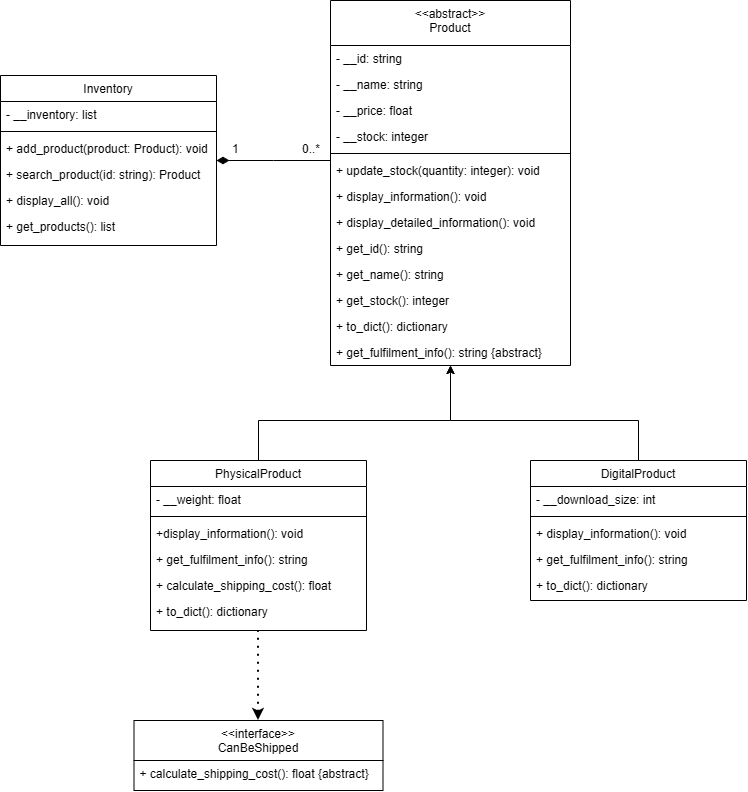

The diagram above was exported from draw.io. Its source (the exported page's mxGraphModel, read from the mxfile embedded in the PNG):
<mxGraphModel dx="1178" dy="658" grid="1" gridSize="10" guides="1" tooltips="1" connect="1" arrows="1" fold="1" page="1" pageScale="1" pageWidth="827" pageHeight="1169" background="light-dark(#FFFFFF,#121212)" math="0" shadow="0">
  <root>
    <mxCell id="WIyWlLk6GJQsqaUBKTNV-0" />
    <mxCell id="WIyWlLk6GJQsqaUBKTNV-1" parent="WIyWlLk6GJQsqaUBKTNV-0" />
    <mxCell id="zkfFHV4jXpPFQw0GAbJ--0" parent="WIyWlLk6GJQsqaUBKTNV-1" style="swimlane;fontStyle=0;align=center;verticalAlign=top;childLayout=stackLayout;horizontal=1;startSize=26;horizontalStack=0;resizeParent=1;resizeLast=0;collapsible=1;marginBottom=0;rounded=0;shadow=0;strokeWidth=1;" value="Inventory" vertex="1">
      <mxGeometry height="170" width="216" x="41" y="135" as="geometry">
        <mxRectangle height="26" width="160" x="334" y="130" as="alternateBounds" />
      </mxGeometry>
    </mxCell>
    <mxCell id="zkfFHV4jXpPFQw0GAbJ--1" parent="zkfFHV4jXpPFQw0GAbJ--0" style="text;align=left;verticalAlign=top;spacingLeft=4;spacingRight=4;overflow=hidden;rotatable=0;points=[[0,0.5],[1,0.5]];portConstraint=eastwest;" value="- __inventory: list" vertex="1">
      <mxGeometry height="26" width="216" y="26" as="geometry" />
    </mxCell>
    <mxCell id="zkfFHV4jXpPFQw0GAbJ--4" parent="zkfFHV4jXpPFQw0GAbJ--0" style="line;html=1;strokeWidth=1;align=left;verticalAlign=middle;spacingTop=-1;spacingLeft=3;spacingRight=3;rotatable=0;labelPosition=right;points=[];portConstraint=eastwest;" value="" vertex="1">
      <mxGeometry height="8" width="216" y="52" as="geometry" />
    </mxCell>
    <mxCell id="zkfFHV4jXpPFQw0GAbJ--5" parent="zkfFHV4jXpPFQw0GAbJ--0" style="text;align=left;verticalAlign=top;spacingLeft=4;spacingRight=4;overflow=hidden;rotatable=0;points=[[0,0.5],[1,0.5]];portConstraint=eastwest;" value="+ add_product(product: Product): void" vertex="1">
      <mxGeometry height="26" width="216" y="60" as="geometry" />
    </mxCell>
    <mxCell id="5-JoQ0D-yltyHtmb6JMt-4" parent="zkfFHV4jXpPFQw0GAbJ--0" style="text;align=left;verticalAlign=top;spacingLeft=4;spacingRight=4;overflow=hidden;rotatable=0;points=[[0,0.5],[1,0.5]];portConstraint=eastwest;" value="+ search_product(id: string): Product" vertex="1">
      <mxGeometry height="26" width="216" y="86" as="geometry" />
    </mxCell>
    <mxCell id="5-JoQ0D-yltyHtmb6JMt-5" parent="zkfFHV4jXpPFQw0GAbJ--0" style="text;align=left;verticalAlign=top;spacingLeft=4;spacingRight=4;overflow=hidden;rotatable=0;points=[[0,0.5],[1,0.5]];portConstraint=eastwest;" value="+ display_all(): void" vertex="1">
      <mxGeometry height="26" width="216" y="112" as="geometry" />
    </mxCell>
    <mxCell id="5-JoQ0D-yltyHtmb6JMt-6" parent="zkfFHV4jXpPFQw0GAbJ--0" style="text;align=left;verticalAlign=top;spacingLeft=4;spacingRight=4;overflow=hidden;rotatable=0;points=[[0,0.5],[1,0.5]];portConstraint=eastwest;" value="+ get_products(): list" vertex="1">
      <mxGeometry height="26" width="216" y="138" as="geometry" />
    </mxCell>
    <mxCell id="zkfFHV4jXpPFQw0GAbJ--6" parent="WIyWlLk6GJQsqaUBKTNV-1" style="swimlane;fontStyle=0;align=center;verticalAlign=top;childLayout=stackLayout;horizontal=1;startSize=45;horizontalStack=0;resizeParent=1;resizeLast=0;collapsible=1;marginBottom=0;rounded=0;shadow=0;strokeWidth=1;" value="&lt;&lt;abstract&gt;&gt;&#10;Product" vertex="1">
      <mxGeometry height="365" width="240" x="371" y="60" as="geometry">
        <mxRectangle height="26" width="160" x="130" y="380" as="alternateBounds" />
      </mxGeometry>
    </mxCell>
    <mxCell id="zkfFHV4jXpPFQw0GAbJ--7" parent="zkfFHV4jXpPFQw0GAbJ--6" style="text;align=left;verticalAlign=top;spacingLeft=4;spacingRight=4;overflow=hidden;rotatable=0;points=[[0,0.5],[1,0.5]];portConstraint=eastwest;" value="- __id: string" vertex="1">
      <mxGeometry height="26" width="240" y="45" as="geometry" />
    </mxCell>
    <mxCell id="zkfFHV4jXpPFQw0GAbJ--8" parent="zkfFHV4jXpPFQw0GAbJ--6" style="text;align=left;verticalAlign=top;spacingLeft=4;spacingRight=4;overflow=hidden;rotatable=0;points=[[0,0.5],[1,0.5]];portConstraint=eastwest;rounded=0;shadow=0;html=0;" value="- __name: string" vertex="1">
      <mxGeometry height="26" width="240" y="71" as="geometry" />
    </mxCell>
    <mxCell id="5-JoQ0D-yltyHtmb6JMt-8" parent="zkfFHV4jXpPFQw0GAbJ--6" style="text;align=left;verticalAlign=top;spacingLeft=4;spacingRight=4;overflow=hidden;rotatable=0;points=[[0,0.5],[1,0.5]];portConstraint=eastwest;rounded=0;shadow=0;html=0;" value="- __price: float" vertex="1">
      <mxGeometry height="26" width="240" y="97" as="geometry" />
    </mxCell>
    <mxCell id="5-JoQ0D-yltyHtmb6JMt-7" parent="zkfFHV4jXpPFQw0GAbJ--6" style="text;align=left;verticalAlign=top;spacingLeft=4;spacingRight=4;overflow=hidden;rotatable=0;points=[[0,0.5],[1,0.5]];portConstraint=eastwest;rounded=0;shadow=0;html=0;" value="- __stock: integer" vertex="1">
      <mxGeometry height="26" width="240" y="123" as="geometry" />
    </mxCell>
    <mxCell id="zkfFHV4jXpPFQw0GAbJ--9" parent="zkfFHV4jXpPFQw0GAbJ--6" style="line;html=1;strokeWidth=1;align=left;verticalAlign=middle;spacingTop=-1;spacingLeft=3;spacingRight=3;rotatable=0;labelPosition=right;points=[];portConstraint=eastwest;" value="" vertex="1">
      <mxGeometry height="8" width="240" y="149" as="geometry" />
    </mxCell>
    <mxCell id="zkfFHV4jXpPFQw0GAbJ--11" parent="zkfFHV4jXpPFQw0GAbJ--6" style="text;align=left;verticalAlign=top;spacingLeft=4;spacingRight=4;overflow=hidden;rotatable=0;points=[[0,0.5],[1,0.5]];portConstraint=eastwest;" value="+ update_stock(quantity: integer): void" vertex="1">
      <mxGeometry height="26" width="240" y="157" as="geometry" />
    </mxCell>
    <mxCell id="zkfFHV4jXpPFQw0GAbJ--10" parent="zkfFHV4jXpPFQw0GAbJ--6" style="text;align=left;verticalAlign=top;spacingLeft=4;spacingRight=4;overflow=hidden;rotatable=0;points=[[0,0.5],[1,0.5]];portConstraint=eastwest;fontStyle=0" value="+ display_information(): void" vertex="1">
      <mxGeometry height="26" width="240" y="183" as="geometry" />
    </mxCell>
    <mxCell id="5-JoQ0D-yltyHtmb6JMt-10" parent="zkfFHV4jXpPFQw0GAbJ--6" style="text;align=left;verticalAlign=top;spacingLeft=4;spacingRight=4;overflow=hidden;rotatable=0;points=[[0,0.5],[1,0.5]];portConstraint=eastwest;fontStyle=0" value="+ display_detailed_information(): void" vertex="1">
      <mxGeometry height="26" width="240" y="209" as="geometry" />
    </mxCell>
    <mxCell id="5-JoQ0D-yltyHtmb6JMt-9" parent="zkfFHV4jXpPFQw0GAbJ--6" style="text;align=left;verticalAlign=top;spacingLeft=4;spacingRight=4;overflow=hidden;rotatable=0;points=[[0,0.5],[1,0.5]];portConstraint=eastwest;fontStyle=0" value="+ get_id(): string" vertex="1">
      <mxGeometry height="26" width="240" y="235" as="geometry" />
    </mxCell>
    <mxCell id="5-JoQ0D-yltyHtmb6JMt-12" parent="zkfFHV4jXpPFQw0GAbJ--6" style="text;align=left;verticalAlign=top;spacingLeft=4;spacingRight=4;overflow=hidden;rotatable=0;points=[[0,0.5],[1,0.5]];portConstraint=eastwest;fontStyle=0" value="+ get_name(): string" vertex="1">
      <mxGeometry height="26" width="240" y="261" as="geometry" />
    </mxCell>
    <mxCell id="5-JoQ0D-yltyHtmb6JMt-11" parent="zkfFHV4jXpPFQw0GAbJ--6" style="text;align=left;verticalAlign=top;spacingLeft=4;spacingRight=4;overflow=hidden;rotatable=0;points=[[0,0.5],[1,0.5]];portConstraint=eastwest;fontStyle=0" value="+ get_stock(): integer" vertex="1">
      <mxGeometry height="26" width="240" y="287" as="geometry" />
    </mxCell>
    <mxCell id="5-JoQ0D-yltyHtmb6JMt-13" parent="zkfFHV4jXpPFQw0GAbJ--6" style="text;align=left;verticalAlign=top;spacingLeft=4;spacingRight=4;overflow=hidden;rotatable=0;points=[[0,0.5],[1,0.5]];portConstraint=eastwest;fontStyle=0" value="+ to_dict(): dictionary" vertex="1">
      <mxGeometry height="26" width="240" y="313" as="geometry" />
    </mxCell>
    <mxCell id="TJPKMkrkTKWB7pxjeLr4-0" parent="zkfFHV4jXpPFQw0GAbJ--6" style="text;align=left;verticalAlign=top;spacingLeft=4;spacingRight=4;overflow=hidden;rotatable=0;points=[[0,0.5],[1,0.5]];portConstraint=eastwest;fontStyle=0" value="+ get_fulfilment_info(): string {abstract}" vertex="1">
      <mxGeometry height="26" width="240" y="339" as="geometry" />
    </mxCell>
    <mxCell id="zkfFHV4jXpPFQw0GAbJ--12" edge="1" parent="WIyWlLk6GJQsqaUBKTNV-1" source="zkfFHV4jXpPFQw0GAbJ--6" style="endArrow=diamondThin;endSize=10;endFill=1;shadow=0;strokeWidth=1;rounded=0;curved=0;edgeStyle=elbowEdgeStyle;elbow=vertical;startArrow=none;startFill=0;" target="zkfFHV4jXpPFQw0GAbJ--0" value="">
      <mxGeometry relative="1" width="160" as="geometry">
        <mxPoint x="171" y="18" as="sourcePoint" />
        <mxPoint x="171" y="18" as="targetPoint" />
      </mxGeometry>
    </mxCell>
    <mxCell id="qWmG9Vs558MLvY33zHCO-2" parent="WIyWlLk6GJQsqaUBKTNV-1" style="text;whiteSpace=wrap;html=1;" value="1" vertex="1">
      <mxGeometry height="20" width="10" x="271" y="195" as="geometry" />
    </mxCell>
    <mxCell id="qWmG9Vs558MLvY33zHCO-5" parent="WIyWlLk6GJQsqaUBKTNV-1" style="text;whiteSpace=wrap;html=1;" value="0..*" vertex="1">
      <mxGeometry height="30" width="20" x="341" y="195" as="geometry" />
    </mxCell>
    <mxCell id="TJPKMkrkTKWB7pxjeLr4-1" parent="WIyWlLk6GJQsqaUBKTNV-1" style="swimlane;fontStyle=0;align=center;verticalAlign=top;childLayout=stackLayout;horizontal=1;startSize=26;horizontalStack=0;resizeParent=1;resizeLast=0;collapsible=1;marginBottom=0;rounded=0;shadow=0;strokeWidth=1;" value="PhysicalProduct" vertex="1">
      <mxGeometry height="170" width="216" x="191" y="520" as="geometry">
        <mxRectangle height="26" width="160" x="334" y="130" as="alternateBounds" />
      </mxGeometry>
    </mxCell>
    <mxCell id="TJPKMkrkTKWB7pxjeLr4-2" parent="TJPKMkrkTKWB7pxjeLr4-1" style="text;align=left;verticalAlign=top;spacingLeft=4;spacingRight=4;overflow=hidden;rotatable=0;points=[[0,0.5],[1,0.5]];portConstraint=eastwest;" value="- __weight: float" vertex="1">
      <mxGeometry height="26" width="216" y="26" as="geometry" />
    </mxCell>
    <mxCell id="TJPKMkrkTKWB7pxjeLr4-3" parent="TJPKMkrkTKWB7pxjeLr4-1" style="line;html=1;strokeWidth=1;align=left;verticalAlign=middle;spacingTop=-1;spacingLeft=3;spacingRight=3;rotatable=0;labelPosition=right;points=[];portConstraint=eastwest;" value="" vertex="1">
      <mxGeometry height="8" width="216" y="52" as="geometry" />
    </mxCell>
    <mxCell id="TJPKMkrkTKWB7pxjeLr4-4" parent="TJPKMkrkTKWB7pxjeLr4-1" style="text;align=left;verticalAlign=top;spacingLeft=4;spacingRight=4;overflow=hidden;rotatable=0;points=[[0,0.5],[1,0.5]];portConstraint=eastwest;" value="+display_information(): void" vertex="1">
      <mxGeometry height="26" width="216" y="60" as="geometry" />
    </mxCell>
    <mxCell id="TJPKMkrkTKWB7pxjeLr4-5" parent="TJPKMkrkTKWB7pxjeLr4-1" style="text;align=left;verticalAlign=top;spacingLeft=4;spacingRight=4;overflow=hidden;rotatable=0;points=[[0,0.5],[1,0.5]];portConstraint=eastwest;" value="+ get_fulfilment_info(): string" vertex="1">
      <mxGeometry height="26" width="216" y="86" as="geometry" />
    </mxCell>
    <mxCell id="TJPKMkrkTKWB7pxjeLr4-6" parent="TJPKMkrkTKWB7pxjeLr4-1" style="text;align=left;verticalAlign=top;spacingLeft=4;spacingRight=4;overflow=hidden;rotatable=0;points=[[0,0.5],[1,0.5]];portConstraint=eastwest;" value="+ calculate_shipping_cost(): float" vertex="1">
      <mxGeometry height="26" width="216" y="112" as="geometry" />
    </mxCell>
    <mxCell id="TJPKMkrkTKWB7pxjeLr4-7" parent="TJPKMkrkTKWB7pxjeLr4-1" style="text;align=left;verticalAlign=top;spacingLeft=4;spacingRight=4;overflow=hidden;rotatable=0;points=[[0,0.5],[1,0.5]];portConstraint=eastwest;" value="+ to_dict(): dictionary" vertex="1">
      <mxGeometry height="30" width="216" y="138" as="geometry" />
    </mxCell>
    <mxCell id="TJPKMkrkTKWB7pxjeLr4-8" parent="WIyWlLk6GJQsqaUBKTNV-1" style="swimlane;fontStyle=0;align=center;verticalAlign=top;childLayout=stackLayout;horizontal=1;startSize=26;horizontalStack=0;resizeParent=1;resizeLast=0;collapsible=1;marginBottom=0;rounded=0;shadow=0;strokeWidth=1;" value="DigitalProduct" vertex="1">
      <mxGeometry height="140" width="216" x="571" y="520" as="geometry">
        <mxRectangle height="26" width="160" x="334" y="130" as="alternateBounds" />
      </mxGeometry>
    </mxCell>
    <mxCell id="TJPKMkrkTKWB7pxjeLr4-9" parent="TJPKMkrkTKWB7pxjeLr4-8" style="text;align=left;verticalAlign=top;spacingLeft=4;spacingRight=4;overflow=hidden;rotatable=0;points=[[0,0.5],[1,0.5]];portConstraint=eastwest;" value="- __download_size: int" vertex="1">
      <mxGeometry height="26" width="216" y="26" as="geometry" />
    </mxCell>
    <mxCell id="TJPKMkrkTKWB7pxjeLr4-10" parent="TJPKMkrkTKWB7pxjeLr4-8" style="line;html=1;strokeWidth=1;align=left;verticalAlign=middle;spacingTop=-1;spacingLeft=3;spacingRight=3;rotatable=0;labelPosition=right;points=[];portConstraint=eastwest;" value="" vertex="1">
      <mxGeometry height="8" width="216" y="52" as="geometry" />
    </mxCell>
    <mxCell id="TJPKMkrkTKWB7pxjeLr4-11" parent="TJPKMkrkTKWB7pxjeLr4-8" style="text;align=left;verticalAlign=top;spacingLeft=4;spacingRight=4;overflow=hidden;rotatable=0;points=[[0,0.5],[1,0.5]];portConstraint=eastwest;" value="+ display_information(): void" vertex="1">
      <mxGeometry height="26" width="216" y="60" as="geometry" />
    </mxCell>
    <mxCell id="TJPKMkrkTKWB7pxjeLr4-12" parent="TJPKMkrkTKWB7pxjeLr4-8" style="text;align=left;verticalAlign=top;spacingLeft=4;spacingRight=4;overflow=hidden;rotatable=0;points=[[0,0.5],[1,0.5]];portConstraint=eastwest;" value="+ get_fulfilment_info(): string" vertex="1">
      <mxGeometry height="26" width="216" y="86" as="geometry" />
    </mxCell>
    <mxCell id="TJPKMkrkTKWB7pxjeLr4-13" parent="TJPKMkrkTKWB7pxjeLr4-8" style="text;align=left;verticalAlign=top;spacingLeft=4;spacingRight=4;overflow=hidden;rotatable=0;points=[[0,0.5],[1,0.5]];portConstraint=eastwest;" value="+ to_dict(): dictionary" vertex="1">
      <mxGeometry height="26" width="216" y="112" as="geometry" />
    </mxCell>
    <mxCell id="TJPKMkrkTKWB7pxjeLr4-15" edge="1" parent="WIyWlLk6GJQsqaUBKTNV-1" source="TJPKMkrkTKWB7pxjeLr4-1" style="endArrow=classic;html=1;rounded=0;defaultLabelBackgroundColor=page;exitX=0.5;exitY=0;exitDx=0;exitDy=0;entryX=0.5;entryY=1;entryDx=0;entryDy=0;" target="zkfFHV4jXpPFQw0GAbJ--6" value="">
      <mxGeometry height="50" relative="1" width="50" x="-0.7561" as="geometry">
        <Array as="points">
          <mxPoint x="299" y="480" />
          <mxPoint x="491" y="480" />
        </Array>
        <mxPoint x="71" y="480" as="sourcePoint" />
        <mxPoint x="491" y="470" as="targetPoint" />
      </mxGeometry>
    </mxCell>
    <mxCell id="TJPKMkrkTKWB7pxjeLr4-16" edge="1" parent="WIyWlLk6GJQsqaUBKTNV-1" source="TJPKMkrkTKWB7pxjeLr4-8" style="endArrow=classic;html=1;rounded=0;defaultLabelBackgroundColor=page;exitX=0.5;exitY=0;exitDx=0;exitDy=0;entryX=0.5;entryY=1;entryDx=0;entryDy=0;" target="zkfFHV4jXpPFQw0GAbJ--6" value="">
      <mxGeometry height="50" relative="1" width="50" x="-0.7267" as="geometry">
        <Array as="points">
          <mxPoint x="679" y="480" />
          <mxPoint x="491" y="480" />
        </Array>
        <mxPoint x="501" y="615" as="sourcePoint" />
        <mxPoint x="693" y="520" as="targetPoint" />
      </mxGeometry>
    </mxCell>
    <mxCell id="TJPKMkrkTKWB7pxjeLr4-17" parent="WIyWlLk6GJQsqaUBKTNV-1" style="swimlane;fontStyle=0;align=center;verticalAlign=top;childLayout=stackLayout;horizontal=1;startSize=40;horizontalStack=0;resizeParent=1;resizeLast=0;collapsible=1;marginBottom=0;rounded=0;shadow=0;strokeWidth=1;" value="&lt;&lt;interface&gt;&gt;&#10;CanBeShipped" vertex="1">
      <mxGeometry height="70" width="249" x="174.5" y="780" as="geometry">
        <mxRectangle height="26" width="160" x="334" y="130" as="alternateBounds" />
      </mxGeometry>
    </mxCell>
    <mxCell id="TJPKMkrkTKWB7pxjeLr4-20" parent="TJPKMkrkTKWB7pxjeLr4-17" style="text;align=left;verticalAlign=top;spacingLeft=4;spacingRight=4;overflow=hidden;rotatable=0;points=[[0,0.5],[1,0.5]];portConstraint=eastwest;" value="+ calculate_shipping_cost(): float {abstract}" vertex="1">
      <mxGeometry height="26" width="249" y="40" as="geometry" />
    </mxCell>
    <mxCell id="TJPKMkrkTKWB7pxjeLr4-25" edge="1" parent="WIyWlLk6GJQsqaUBKTNV-1" source="TJPKMkrkTKWB7pxjeLr4-17" style="endArrow=none;dashed=1;html=1;dashPattern=1 3;strokeWidth=2;rounded=0;defaultLabelBackgroundColor=page;entryX=0.5;entryY=1;entryDx=0;entryDy=0;exitX=0.5;exitY=0;exitDx=0;exitDy=0;endFill=0;startArrow=classic;startFill=1;" target="TJPKMkrkTKWB7pxjeLr4-1" value="">
      <mxGeometry height="50" relative="1" width="50" as="geometry">
        <mxPoint x="290" y="760" as="sourcePoint" />
        <mxPoint x="340" y="710" as="targetPoint" />
      </mxGeometry>
    </mxCell>
  </root>
</mxGraphModel>